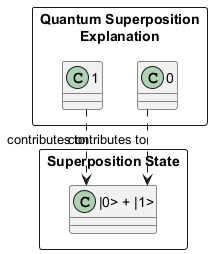

The diagram above was rendered by PlantUML. Its source (embedded in the PNG):
@startuml
skinparam linetype ortho

rectangle "Quantum Superposition\nExplanation" {
  class "0" as ZeroState
  class "1" as OneState
}

rectangle "Superposition State" as Superposition {
  class "|0> + |1>" as QuantumState
}

ZeroState ..> QuantumState : "contributes to"
OneState ..> QuantumState : "contributes to"

@enduml